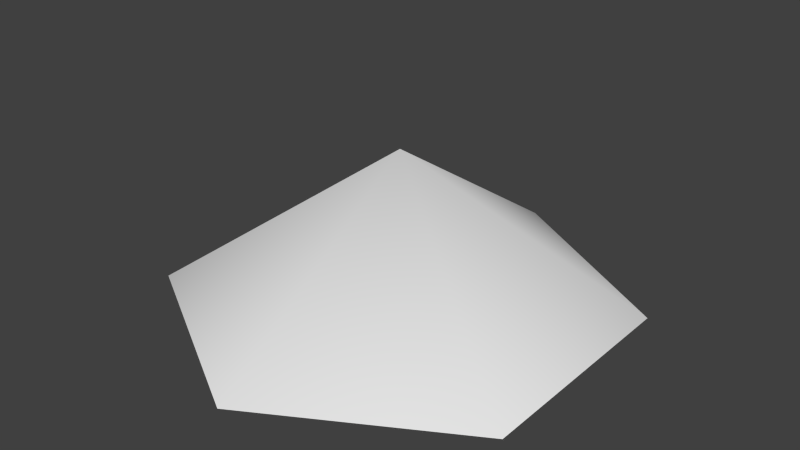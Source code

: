 # Source: flour.blend  (saved by Blender 2.73.0; exported with 4.5.12 LTS)
import bpy
from mathutils import Matrix  # noqa: F401  (used for matrix-valued properties, if any)

bpy.ops.wm.read_factory_settings(use_empty=True)
scene = bpy.context.scene
scene.name = 'Scene'

# ---- collections
col_collection_1 = bpy.data.collections.new('Collection 1'); scene.collection.children.link(col_collection_1)

# ---- world
world_world = bpy.data.worlds.new('World'); scene.world = world_world
world_world.color = (0.05088, 0.05088, 0.05088)
world_world.use_sun_shadow = False
world_world.sun_shadow_jitter_overblur = 0.0
world_world.cycles.sampling_method = 'MANUAL'
world_world.cycles.sample_map_resolution = 256

# ---- meshes
me_circle_001 = bpy.data.meshes.new('Circle.001')
me_circle_001.from_pydata([(1.424e-08, 0.1341, 0.5082), (-0.1162, 0.06706, 0.5082), (-0.1162, -0.06706, 0.5082), (2.596e-08, -0.1341, 0.5082), (0.1162, -0.06706, 0.5082), (0.1162, 0.06706, 0.5082), (2.732e-08, -3.757e-09, 0.5966)], [], [(5, 0, 6), (4, 5, 6), (3, 4, 6), (2, 3, 6), (1, 2, 6), (0, 1, 6)])
me_circle_001.polygons.foreach_set('use_smooth', [True] * 6)
_uv = me_circle_001.uv_layers.new(name='UVMap')
_uv.uv.foreach_set('vector', [0.9419, 0.7371, 0.5062, 0.9741, 0.5062, 0.5, 0.9419, 0.2629, 0.9419, 0.7371, 0.5062, 0.5, 0.5062, 0.02589, 0.9419, 0.2629, 0.5062, 0.5, 0.0705, 0.2629, 0.5062, 0.02589, 0.5062, 0.5, 0.0705, 0.7371, 0.0705, 0.2629, 0.5062, 0.5, 0.5062, 0.9741, 0.0705, 0.7371, 0.5062, 0.5])
me_circle_001.use_remesh_preserve_volume = False
me_circle_001.use_remesh_preserve_attributes = False
me_circle_001.use_mirror_vertex_groups = False
me_circle_001.update()

# ---- objects
ob_flour = bpy.data.objects.new('flour', me_circle_001)

# ---- transforms, parenting, visibility, modifiers, constraints
ob_flour.location = (0.0, 0.0, 0.0)
ob_flour.lineart.crease_threshold = 0.0

# ---- collection membership
col_collection_1.objects.link(ob_flour)

# ---- scene / render settings (as saved in the file)
scene.frame_start = 1; scene.frame_end = 250; scene.frame_set(1)
scene.render.engine = 'BLENDER_EEVEE_NEXT'
scene.render.resolution_percentage = 50
scene.render.dither_intensity = 0.0
scene.cycles.use_denoising = False
scene.cycles.samples = 10
scene.cycles.sampling_pattern = 'TABULATED_SOBOL'
scene.cycles.light_sampling_threshold = 0.0
scene.cycles.use_adaptive_sampling = False
scene.cycles.use_light_tree = False
scene.cycles.blur_glossy = 0.0
scene.cycles.pixel_filter_type = 'GAUSSIAN'
scene.cycles.sample_clamp_indirect = 0.0
scene.view_settings.view_transform = 'Standard'
bpy.context.view_layer.update()

# ---- added for rendering (the .blend has no active camera and no usable light): camera, sun
cam_auto = bpy.data.cameras.new('AutoCamera')
cam_auto.lens = 50.0
cam_auto.sensor_width = 36.0
cam_auto.clip_end = 1000.0
ob_auto_camera = bpy.data.objects.new('AutoCamera', cam_auto)
scene.collection.objects.link(ob_auto_camera)
ob_auto_camera.location = (0.33835, -0.40602, 0.823091)
ob_auto_camera.rotation_euler = (1.09748, -7.21219e-08, 0.694738)
scene.camera = ob_auto_camera
light_auto_sun = bpy.data.lights.new('AutoSun', 'SUN')
light_auto_sun.energy = 3.0
light_auto_sun.angle = 0.0523599
ob_auto_sun = bpy.data.objects.new('AutoSun', light_auto_sun)
scene.collection.objects.link(ob_auto_sun)
ob_auto_sun.rotation_euler = (0.872665, 0.174533, 0.523599)
bpy.context.view_layer.update()
